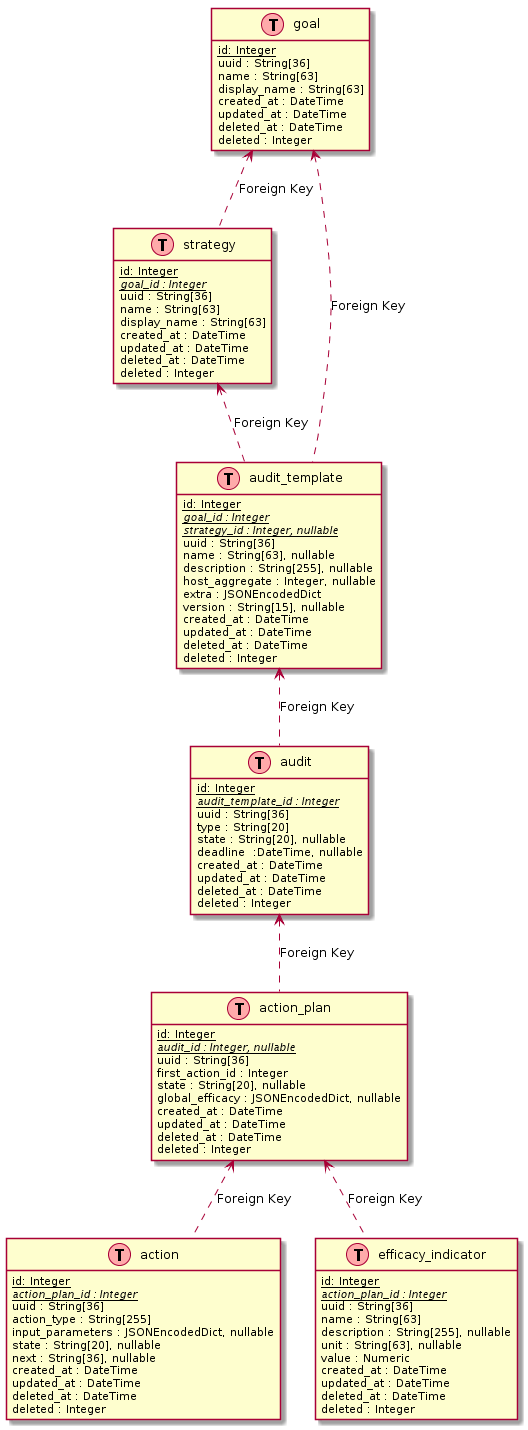

The diagram above was rendered by PlantUML. Its source (embedded in the PNG):
@startuml
hide methods
hide stereotypes

class goal << (T,#FFAAAA) >> {
    <u>id: Integer</u>
    uuid : String[36]
    name : String[63]
    display_name : String[63]
    
    created_at : DateTime
    updated_at : DateTime
    deleted_at : DateTime
    deleted : Integer
}


class strategy << (T,#FFAAAA) >> {
    <u>id: Integer</u>
    <i><u>goal_id : Integer</u></i>
    uuid : String[36]
    name : String[63]
    display_name : String[63]
    
    created_at : DateTime
    updated_at : DateTime
    deleted_at : DateTime
    deleted : Integer
}


class audit_template << (T,#FFAAAA) >> {
    <u>id: Integer</u>
    <i><u>goal_id : Integer</u></i>
    <i><u>strategy_id : Integer, nullable</u></i>
    uuid : String[36]
    name : String[63], nullable
    description : String[255], nullable
    host_aggregate : Integer, nullable
    extra : JSONEncodedDict
    version : String[15], nullable
    
    created_at : DateTime
    updated_at : DateTime
    deleted_at : DateTime
    deleted : Integer
}


class audit << (T,#FFAAAA) >> {
    <u>id: Integer</u>
    <i><u>audit_template_id : Integer</u></i>
    uuid : String[36]
    type : String[20]
    state : String[20], nullable
    deadline  :DateTime, nullable
    
    created_at : DateTime
    updated_at : DateTime
    deleted_at : DateTime
    deleted : Integer
}


class action_plan << (T,#FFAAAA) >> {
    <u>id: Integer</u>
    <i><u>audit_id : Integer, nullable</u></i>
    uuid : String[36]
    first_action_id : Integer
    state : String[20], nullable
    global_efficacy : JSONEncodedDict, nullable
    
    created_at : DateTime
    updated_at : DateTime
    deleted_at : DateTime
    deleted : Integer
}


class action << (T,#FFAAAA) >> {
    <u>id: Integer</u>
    <i><u>action_plan_id : Integer</u></i>
    uuid : String[36]
    action_type : String[255]
    input_parameters : JSONEncodedDict, nullable
    state : String[20], nullable
    next : String[36], nullable
    
    created_at : DateTime
    updated_at : DateTime
    deleted_at : DateTime
    deleted : Integer
}


class efficacy_indicator << (T,#FFAAAA) >> {
    <u>id: Integer</u>
    <i><u>action_plan_id : Integer</u></i>
    uuid : String[36]
    name : String[63]
    description : String[255], nullable
    unit : String[63], nullable
    value : Numeric

    created_at : DateTime
    updated_at : DateTime
    deleted_at : DateTime
    deleted : Integer
}

 "goal" <.. "strategy" : Foreign Key
 "goal" <.. "audit_template" : Foreign Key
 "strategy" <.. "audit_template" : Foreign Key
 "audit_template" <.. "audit" : Foreign Key
 "action_plan" <.. "action" : Foreign Key
 "action_plan" <.. "efficacy_indicator" : Foreign Key
 "audit" <.. "action_plan" : Foreign Key

@enduml